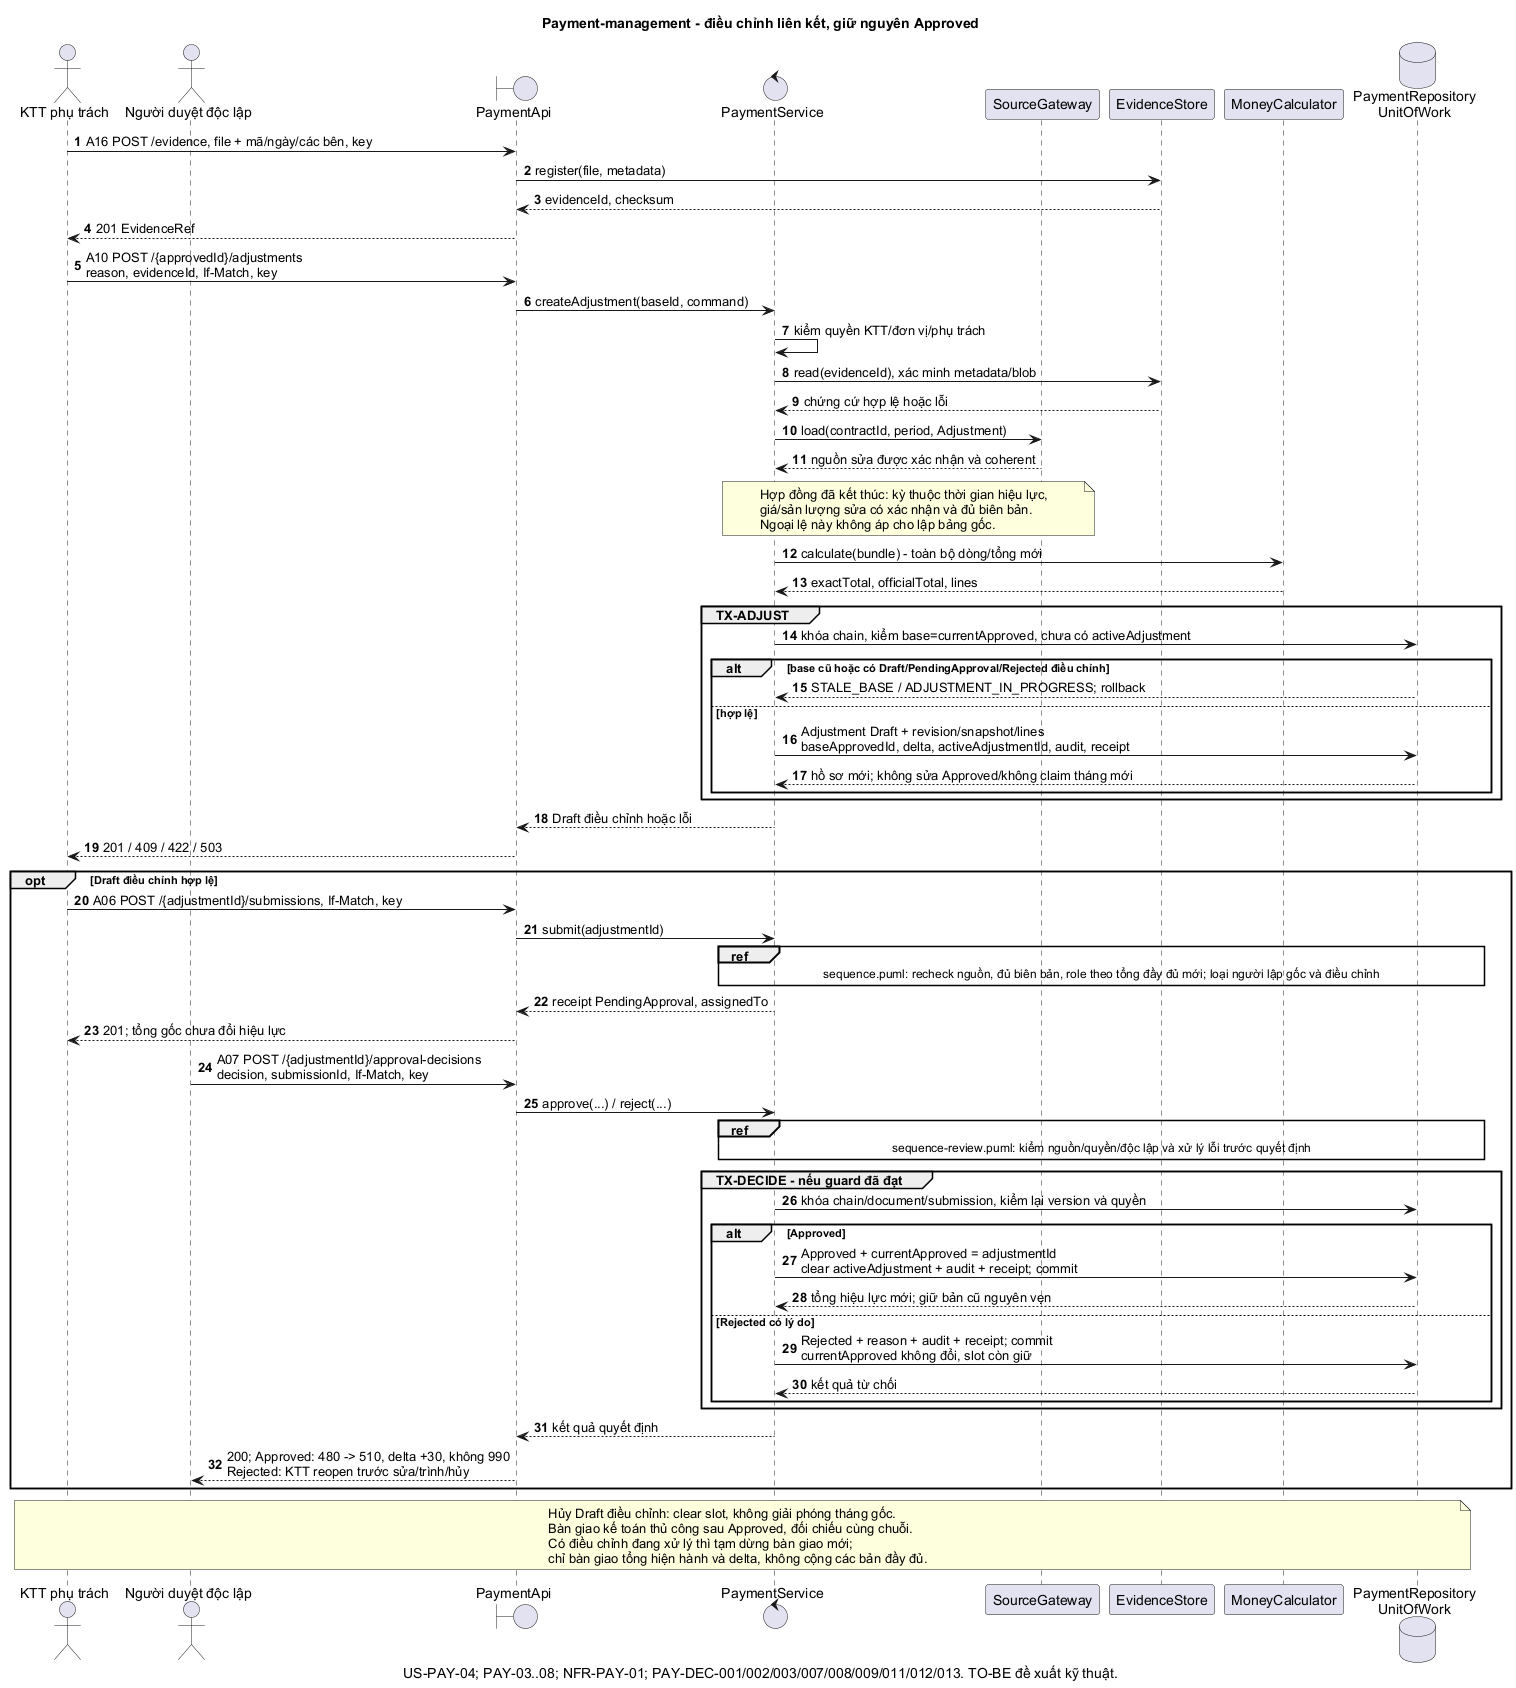

The diagram above was rendered by PlantUML. Its source (embedded in the PNG):
@startuml
title Payment-management - điều chỉnh liên kết, giữ nguyên Approved
caption US-PAY-04; PAY-03..08; NFR-PAY-01; PAY-DEC-001/002/003/007/008/009/011/012/013. TO-BE đề xuất kỹ thuật.
skinparam defaultFontName Arial
autonumber
actor "KTT phụ trách" as KTT
actor "Người duyệt độc lập" as Reviewer
boundary PaymentApi as Api
control PaymentService as Service
participant SourceGateway as Source
participant EvidenceStore as Evidence
participant MoneyCalculator as Calc
database "PaymentRepository\nUnitOfWork" as Repo

KTT -> Api : A16 POST /evidence, file + mã/ngày/các bên, key
Api -> Evidence : register(file, metadata)
Evidence --> Api : evidenceId, checksum
Api --> KTT : 201 EvidenceRef
KTT -> Api : A10 POST /{approvedId}/adjustments\nreason, evidenceId, If-Match, key
Api -> Service : createAdjustment(baseId, command)
Service -> Service : kiểm quyền KTT/đơn vị/phụ trách
Service -> Evidence : read(evidenceId), xác minh metadata/blob
Evidence --> Service : chứng cứ hợp lệ hoặc lỗi
Service -> Source : load(contractId, period, Adjustment)
Source --> Service : nguồn sửa được xác nhận và coherent
note over Service,Source
  Hợp đồng đã kết thúc: kỳ thuộc thời gian hiệu lực,
  giá/sản lượng sửa có xác nhận và đủ biên bản.
  Ngoại lệ này không áp cho lập bảng gốc.
end note
Service -> Calc : calculate(bundle) - toàn bộ dòng/tổng mới
Calc --> Service : exactTotal, officialTotal, lines
group TX-ADJUST
  Service -> Repo : khóa chain, kiểm base=currentApproved, chưa có activeAdjustment
  alt base cũ hoặc có Draft/PendingApproval/Rejected điều chỉnh
    Repo --> Service : STALE_BASE / ADJUSTMENT_IN_PROGRESS; rollback
  else hợp lệ
    Service -> Repo : Adjustment Draft + revision/snapshot/lines\nbaseApprovedId, delta, activeAdjustmentId, audit, receipt
    Repo --> Service : hồ sơ mới; không sửa Approved/không claim tháng mới
  end
end
Service --> Api : Draft điều chỉnh hoặc lỗi
Api --> KTT : 201 / 409 / 422 / 503

opt Draft điều chỉnh hợp lệ
  KTT -> Api : A06 POST /{adjustmentId}/submissions, If-Match, key
  Api -> Service : submit(adjustmentId)
  ref over Service,Repo : sequence.puml: recheck nguồn, đủ biên bản, role theo tổng đầy đủ mới; loại người lập gốc và điều chỉnh
  Service --> Api : receipt PendingApproval, assignedTo
  Api --> KTT : 201; tổng gốc chưa đổi hiệu lực

  Reviewer -> Api : A07 POST /{adjustmentId}/approval-decisions\ndecision, submissionId, If-Match, key
  Api -> Service : approve(...) / reject(...)
  ref over Service,Repo : sequence-review.puml: kiểm nguồn/quyền/độc lập và xử lý lỗi trước quyết định
  group TX-DECIDE - nếu guard đã đạt
    Service -> Repo : khóa chain/document/submission, kiểm lại version và quyền
    alt Approved
      Service -> Repo : Approved + currentApproved = adjustmentId\nclear activeAdjustment + audit + receipt; commit
      Repo --> Service : tổng hiệu lực mới; giữ bản cũ nguyên vẹn
    else Rejected có lý do
      Service -> Repo : Rejected + reason + audit + receipt; commit\ncurrentApproved không đổi, slot còn giữ
      Repo --> Service : kết quả từ chối
    end
  end
  Service --> Api : kết quả quyết định
  Api --> Reviewer : 200; Approved: 480 -> 510, delta +30, không 990\nRejected: KTT reopen trước sửa/trình/hủy
end
note over KTT,Repo
  Hủy Draft điều chỉnh: clear slot, không giải phóng tháng gốc.
  Bàn giao kế toán thủ công sau Approved, đối chiếu cùng chuỗi.
  Có điều chỉnh đang xử lý thì tạm dừng bàn giao mới;
  chỉ bàn giao tổng hiện hành và delta, không cộng các bản đầy đủ.
end note
@enduml